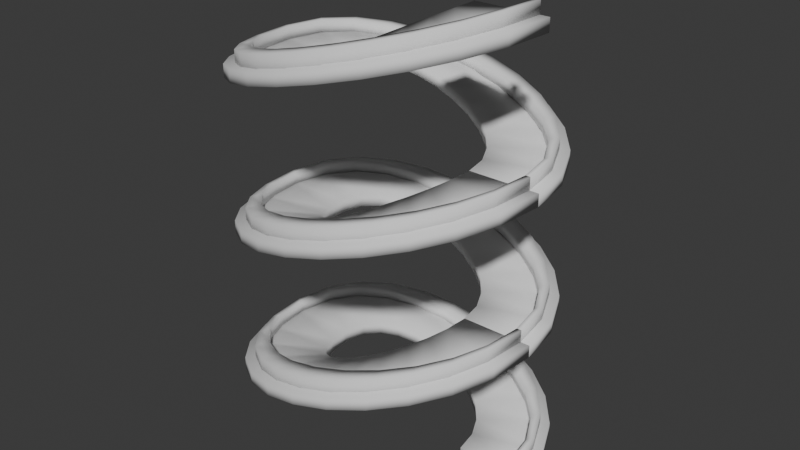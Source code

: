 # Source: spiral_staircase.blend  (saved by Blender 4.4.32; exported with 4.5.12 LTS)
import bpy
from mathutils import Matrix  # noqa: F401  (used for matrix-valued properties, if any)

bpy.ops.wm.read_factory_settings(use_empty=True)
scene = bpy.context.scene
scene.name = 'Scene'

# ---- collections
col_collection = bpy.data.collections.new('Collection'); scene.collection.children.link(col_collection)

# ---- world
world_world = bpy.data.worlds.new('World'); scene.world = world_world
world_world.use_nodes = True; world_world.node_tree.nodes.clear()
_N = world_world.node_tree.nodes; _L = world_world.node_tree.links
n0 = _N.new('ShaderNodeOutputWorld'); n0.name = 'World Output'; n0.location = (300, 300)
n1 = _N.new('ShaderNodeBackground'); n1.name = 'Background'; n1.location = (10, 300)
n1.inputs[0].default_value = (0.05088, 0.05088, 0.05088, 1.0)
_L.new(n1.outputs[0], n0.inputs[0])
n0.is_active_output = True
world_world.color = (0.05088, 0.05088, 0.05088)
world_world.sun_shadow_jitter_overblur = 0.0

# ---- meshes
me_mesh = bpy.data.meshes.new('Mesh')
me_mesh.from_pydata([(11.25, 0.0, 22.5), (10.81, -3.429, 22.28), (9.583, -6.234, 21.67), (7.734, -8.416, 20.74), (5.417, -9.975, 19.58), (2.786, -10.91, 18.27), (-3.576e-06, -11.22, 16.88), (-2.786, -10.91, 15.48), (-5.417, -9.975, 14.17), (-7.734, -8.416, 13.01), (-9.583, -6.234, 12.08), (-10.81, -3.429, 11.47), (-11.25, 0.0, 11.25), (-10.81, 3.429, 11.03), (-9.583, 6.234, 10.42), (-7.734, 8.416, 9.492), (-5.417, 9.975, 8.333), (-2.786, 10.91, 7.018), (1.118e-06, 11.22, 5.625), (2.786, 10.91, 4.232), (5.417, 9.975, 2.917), (7.734, 8.416, 1.758), (9.583, 6.234, 0.8333), (10.81, 3.429, 0.2214), (11.25, 0.0, 0.0), (22.05, -1.788e-07, 22.5), (21.16, -6.858, 22.28), (18.72, -12.47, 21.67), (15.02, -16.83, 20.74), (10.38, -19.95, 19.58), (5.123, -21.82, 18.27), (-0.45, -22.44, 16.88), (-6.023, -21.82, 15.48), (-11.28, -19.95, 14.17), (-15.92, -16.83, 13.01), (-19.62, -12.47, 12.08), (-22.06, -6.858, 11.47), (-22.95, -1.788e-07, 11.25), (-22.06, 6.858, 11.03), (-19.62, 12.47, 10.42), (-15.92, 16.83, 9.492), (-11.28, 19.95, 8.333), (-6.023, 21.82, 7.018), (-0.45, 22.44, 5.625), (5.123, 21.82, 4.232), (10.38, 19.95, 2.917), (15.02, 16.83, 1.758), (18.72, 12.47, 0.8333), (21.16, 6.858, 0.2214), (22.05, -1.788e-07, 0.0), (11.25, 0.0, 24.38), (10.81, -3.429, 24.15), (9.583, -6.234, 23.54), (7.734, -8.416, 22.62), (5.417, -9.975, 21.46), (2.786, -10.91, 20.14), (-3.576e-06, -11.22, 18.75), (-2.786, -10.91, 17.36), (-5.417, -9.975, 16.04), (-7.734, -8.416, 14.88), (-9.583, -6.234, 13.96), (-10.81, -3.429, 13.35), (-11.25, 0.0, 13.12), (-10.81, 3.429, 12.9), (-9.583, 6.234, 12.29), (-7.734, 8.416, 11.37), (-5.417, 9.975, 10.21), (-2.786, 10.91, 8.893), (1.118e-06, 11.22, 7.5), (2.786, 10.91, 6.107), (5.417, 9.975, 4.792), (7.734, 8.416, 3.633), (9.583, 6.234, 2.708), (10.81, 3.429, 2.096), (11.25, 0.0, 1.875), (22.05, -1.788e-07, 24.38), (21.16, -6.858, 24.15), (18.72, -12.47, 23.54), (15.02, -16.83, 22.62), (10.38, -19.95, 21.46), (5.123, -21.82, 20.14), (-0.45, -22.44, 18.75), (-6.023, -21.82, 17.36), (-11.28, -19.95, 16.04), (-15.92, -16.83, 14.88), (-19.62, -12.47, 13.96), (-22.06, -6.858, 13.35), (-22.95, -1.788e-07, 13.12), (-22.06, 6.858, 12.9), (-19.62, 12.47, 12.29), (-15.92, 16.83, 11.37), (-11.28, 19.95, 10.21), (-6.023, 21.82, 8.893), (-0.45, 22.44, 7.5), (5.123, 21.82, 6.107), (10.38, 19.95, 4.792), (15.02, 16.83, 3.633), (18.72, 12.47, 2.708), (21.16, 6.858, 2.096), (22.05, -1.788e-07, 1.875)], [], [(4, 29, 30, 5), (19, 44, 45, 20), (12, 37, 38, 13), (5, 30, 31, 6), (20, 45, 46, 21), (13, 38, 39, 14), (6, 31, 32, 7), (21, 46, 47, 22), (14, 39, 40, 15), (7, 32, 33, 8), (22, 47, 48, 23), (0, 25, 26, 1), (15, 40, 41, 16), (8, 33, 34, 9), (23, 48, 49, 24), (1, 26, 27, 2), (16, 41, 42, 17), (9, 34, 35, 10), (2, 27, 28, 3), (17, 42, 43, 18), (10, 35, 36, 11), (3, 28, 29, 4), (18, 43, 44, 19), (11, 36, 37, 12), (54, 55, 80, 79), (69, 70, 95, 94), (62, 63, 88, 87), (55, 56, 81, 80), (70, 71, 96, 95), (63, 64, 89, 88), (56, 57, 82, 81), (71, 72, 97, 96), (64, 65, 90, 89), (57, 58, 83, 82), (72, 73, 98, 97), (50, 51, 76, 75), (65, 66, 91, 90), (58, 59, 84, 83), (73, 74, 99, 98), (51, 52, 77, 76), (66, 67, 92, 91), (59, 60, 85, 84), (52, 53, 78, 77), (67, 68, 93, 92), (60, 61, 86, 85), (53, 54, 79, 78), (68, 69, 94, 93), (61, 62, 87, 86), (12, 13, 63, 62), (41, 40, 90, 91), (24, 49, 99, 74), (28, 27, 77, 78), (13, 14, 64, 63), (42, 41, 91, 92), (0, 1, 51, 50), (29, 28, 78, 79), (14, 15, 65, 64), (43, 42, 92, 93), (1, 2, 52, 51), (30, 29, 79, 80), (15, 16, 66, 65), (44, 43, 93, 94), (2, 3, 53, 52), (31, 30, 80, 81), (16, 17, 67, 66), (45, 44, 94, 95), (3, 4, 54, 53), (32, 31, 81, 82), (17, 18, 68, 67), (46, 45, 95, 96), (4, 5, 55, 54), (33, 32, 82, 83), (18, 19, 69, 68), (47, 46, 96, 97), (5, 6, 56, 55), (34, 33, 83, 84), (19, 20, 70, 69), (48, 47, 97, 98), (6, 7, 57, 56), (35, 34, 84, 85), (20, 21, 71, 70), (49, 48, 98, 99), (7, 8, 58, 57), (36, 35, 85, 86), (21, 22, 72, 71), (8, 9, 59, 58), (37, 36, 86, 87), (22, 23, 73, 72), (9, 10, 60, 59), (38, 37, 87, 88), (25, 0, 50, 75), (23, 24, 74, 73), (10, 11, 61, 60), (39, 38, 88, 89), (26, 25, 75, 76), (11, 12, 62, 61), (40, 39, 89, 90), (27, 26, 76, 77)])
me_mesh.polygons.foreach_set('use_smooth', [True] * 98)
me_mesh.update()
me_mesh_001 = bpy.data.meshes.new('Mesh.001')
me_mesh_001.from_pydata([(19.89, -3.612e-08, 24.38), (19.09, -5.486, 24.15), (16.89, -9.975, 23.54), (13.56, -13.47, 22.62), (9.39, -15.96, 21.46), (4.656, -17.46, 20.14), (-0.36, -17.95, 18.75), (-5.376, -17.46, 17.36), (-10.11, -15.96, 16.04), (-14.28, -13.47, 14.88), (-17.61, -9.975, 13.96), (-19.81, -5.486, 13.35), (-20.61, -3.612e-08, 13.12), (-19.81, 5.486, 12.9), (-17.61, 9.975, 12.29), (-14.28, 13.47, 11.37), (-10.11, 15.96, 10.21), (-5.376, 17.46, 8.893), (-0.36, 17.95, 7.5), (4.656, 17.46, 6.107), (9.39, 15.96, 4.792), (13.56, 13.47, 3.633), (16.89, 9.975, 2.708), (19.09, 5.486, 2.096), (19.89, -3.612e-08, 1.875), (20.65, -1.462e-07, 24.38), (19.82, -6.412, 24.15), (17.53, -11.66, 23.54), (14.07, -15.74, 22.62), (9.738, -18.65, 21.46), (4.819, -20.4, 20.14), (-0.3915, -20.98, 18.75), (-5.602, -20.4, 17.36), (-10.52, -18.65, 16.04), (-14.85, -15.74, 14.88), (-18.31, -11.66, 13.96), (-20.6, -6.412, 13.35), (-21.43, -1.462e-07, 13.12), (-20.6, 6.412, 12.9), (-18.31, 11.66, 12.29), (-14.85, 15.74, 11.37), (-10.52, 18.65, 10.21), (-5.602, 20.4, 8.893), (-0.3915, 20.98, 7.5), (4.819, 20.4, 6.107), (9.738, 18.65, 4.792), (14.07, 15.74, 3.633), (17.53, 11.66, 2.708), (19.82, 6.412, 2.096), (20.65, -1.462e-07, 1.875), (19.89, -3.612e-08, 26.25), (19.09, -5.486, 26.03), (16.89, -9.975, 25.42), (13.56, -13.47, 24.49), (9.39, -15.96, 23.33), (4.656, -17.46, 22.02), (-0.36, -17.95, 20.62), (-5.376, -17.46, 19.23), (-10.11, -15.96, 17.92), (-14.28, -13.47, 16.76), (-17.61, -9.975, 15.83), (-19.81, -5.486, 15.22), (-20.61, -3.612e-08, 15.0), (-19.81, 5.486, 14.78), (-17.61, 9.975, 14.17), (-14.28, 13.47, 13.24), (-10.11, 15.96, 12.08), (-5.376, 17.46, 10.77), (-0.36, 17.95, 9.375), (4.656, 17.46, 7.982), (9.39, 15.96, 6.667), (13.56, 13.47, 5.508), (16.89, 9.975, 4.583), (19.09, 5.486, 3.971), (19.89, -3.612e-08, 3.75), (20.65, -1.462e-07, 26.25), (19.82, -6.412, 26.03), (17.53, -11.66, 25.42), (14.07, -15.74, 24.49), (9.738, -18.65, 23.33), (4.819, -20.4, 22.02), (-0.3915, -20.98, 20.62), (-5.602, -20.4, 19.23), (-10.52, -18.65, 17.92), (-14.85, -15.74, 16.76), (-18.31, -11.66, 15.83), (-20.6, -6.412, 15.22), (-21.43, -1.462e-07, 15.0), (-20.6, 6.412, 14.78), (-18.31, 11.66, 14.17), (-14.85, 15.74, 13.24), (-10.52, 18.65, 12.08), (-5.602, 20.4, 10.77), (-0.3915, 20.98, 9.375), (4.819, 20.4, 7.982), (9.738, 18.65, 6.667), (14.07, 15.74, 5.508), (17.53, 11.66, 4.583), (19.82, 6.412, 3.971), (20.65, -1.462e-07, 3.75)], [], [(4, 29, 30, 5), (19, 44, 45, 20), (12, 37, 38, 13), (5, 30, 31, 6), (20, 45, 46, 21), (13, 38, 39, 14), (6, 31, 32, 7), (21, 46, 47, 22), (14, 39, 40, 15), (7, 32, 33, 8), (22, 47, 48, 23), (0, 25, 26, 1), (15, 40, 41, 16), (8, 33, 34, 9), (23, 48, 49, 24), (1, 26, 27, 2), (16, 41, 42, 17), (9, 34, 35, 10), (2, 27, 28, 3), (17, 42, 43, 18), (10, 35, 36, 11), (3, 28, 29, 4), (18, 43, 44, 19), (11, 36, 37, 12), (54, 55, 80, 79), (69, 70, 95, 94), (62, 63, 88, 87), (55, 56, 81, 80), (70, 71, 96, 95), (63, 64, 89, 88), (56, 57, 82, 81), (71, 72, 97, 96), (64, 65, 90, 89), (57, 58, 83, 82), (72, 73, 98, 97), (50, 51, 76, 75), (65, 66, 91, 90), (58, 59, 84, 83), (73, 74, 99, 98), (51, 52, 77, 76), (66, 67, 92, 91), (59, 60, 85, 84), (52, 53, 78, 77), (67, 68, 93, 92), (60, 61, 86, 85), (53, 54, 79, 78), (68, 69, 94, 93), (61, 62, 87, 86), (12, 13, 63, 62), (41, 40, 90, 91), (24, 49, 99, 74), (28, 27, 77, 78), (13, 14, 64, 63), (42, 41, 91, 92), (0, 1, 51, 50), (29, 28, 78, 79), (14, 15, 65, 64), (43, 42, 92, 93), (1, 2, 52, 51), (30, 29, 79, 80), (15, 16, 66, 65), (44, 43, 93, 94), (2, 3, 53, 52), (31, 30, 80, 81), (16, 17, 67, 66), (45, 44, 94, 95), (3, 4, 54, 53), (32, 31, 81, 82), (17, 18, 68, 67), (46, 45, 95, 96), (4, 5, 55, 54), (33, 32, 82, 83), (18, 19, 69, 68), (47, 46, 96, 97), (5, 6, 56, 55), (34, 33, 83, 84), (19, 20, 70, 69), (48, 47, 97, 98), (6, 7, 57, 56), (35, 34, 84, 85), (20, 21, 71, 70), (49, 48, 98, 99), (7, 8, 58, 57), (36, 35, 85, 86), (21, 22, 72, 71), (8, 9, 59, 58), (37, 36, 86, 87), (22, 23, 73, 72), (9, 10, 60, 59), (38, 37, 87, 88), (25, 0, 50, 75), (23, 24, 74, 73), (10, 11, 61, 60), (39, 38, 88, 89), (26, 25, 75, 76), (11, 12, 62, 61), (40, 39, 89, 90), (27, 26, 76, 77)])
me_mesh_001.polygons.foreach_set('use_smooth', [True] * 98)
me_mesh_001.update()

# ---- curves / text
cu_b_ziercurve_002 = bpy.data.curves.new('BézierCurve.002', 'CURVE')
cu_b_ziercurve_002.dimensions = '3D'
_sp = cu_b_ziercurve_002.splines.new('BEZIER'); _sp.bezier_points.add(3)
_sp.bezier_points.foreach_set('co', [-6.0, 0.0, 18.0, 6.0, 0.0, 12.0, -6.0, 0.0, 6.0, 6.0, 0.0, 0.0])
_sp.bezier_points.foreach_set('handle_left', [-6.0, -7.98, 18.0, 6.0, 7.98, 12.0, -6.0, -7.98, 6.0, 6.0, 7.98, 0.0])
_sp.bezier_points.foreach_set('handle_right', [-6.0, 7.98, 18.0, 6.0, -7.98, 12.0, -6.0, 7.98, 6.0, 6.0, -7.98, 0.0])
for _p, _l, _r in zip(_sp.bezier_points, ['ALIGNED', 'ALIGNED', 'ALIGNED', 'ALIGNED'], ['ALIGNED', 'ALIGNED', 'ALIGNED', 'ALIGNED']): _p.handle_left_type = _l; _p.handle_right_type = _r
_sp.order_u = 0
_sp.order_v = 0
cu_b_ziercurve_002.use_path = True
cu_b_ziercurve_002.fill_mode = 'FULL'

# ---- objects
ob_basecurve = bpy.data.objects.new('BaseCurve', cu_b_ziercurve_002)
ob_basecurve_001 = bpy.data.objects.new('BaseCurve.001', me_mesh)
ob_basecurve_002 = bpy.data.objects.new('BaseCurve.002', me_mesh_001)

# ---- transforms, parenting, visibility, modifiers, constraints
ob_basecurve.location = (0.0, 0.0, 0.0)
ob_basecurve_001.location = (0.0, 0.0, 0.0)
_m = ob_basecurve_001.modifiers.new('Array', 'ARRAY')
_m.count = 3
_m.use_constant_offset = True
_m.constant_offset_displace = (0.0, 0.0, -1.875)
_m.relative_offset_displace = (0.0, 0.0, 1.0)
ob_basecurve_002.location = (0.0, 0.0, 0.0)
_m = ob_basecurve_002.modifiers.new('Array', 'ARRAY')
_m.count = 3
_m.use_constant_offset = True
_m.constant_offset_displace = (0.0, 0.0, -1.875)
_m.relative_offset_displace = (0.0, 0.0, 1.0)

# ---- collection membership
col_collection.objects.link(ob_basecurve)
col_collection.objects.link(ob_basecurve_001)
col_collection.objects.link(ob_basecurve_002)

# ---- scene / render settings (as saved in the file)
scene.frame_start = 1; scene.frame_end = 250; scene.frame_set(1)
scene.render.engine = 'BLENDER_EEVEE_NEXT'
bpy.context.view_layer.update()

# ---- added for rendering (the .blend has no active camera and no usable light): camera, sun
cam_auto = bpy.data.cameras.new('AutoCamera')
cam_auto.lens = 50.0
cam_auto.sensor_width = 36.0
cam_auto.clip_end = 1562.52
ob_auto_camera = bpy.data.objects.new('AutoCamera', cam_auto)
scene.collection.objects.link(ob_auto_camera)
ob_auto_camera.location = (88.5831, -106.84, 106.351)
ob_auto_camera.rotation_euler = (1.09748, -7.21219e-08, 0.694738)
scene.camera = ob_auto_camera
light_auto_sun = bpy.data.lights.new('AutoSun', 'SUN')
light_auto_sun.energy = 3.0
light_auto_sun.angle = 0.0523599
ob_auto_sun = bpy.data.objects.new('AutoSun', light_auto_sun)
scene.collection.objects.link(ob_auto_sun)
ob_auto_sun.rotation_euler = (0.872665, 0.174533, 0.523599)
bpy.context.view_layer.update()
